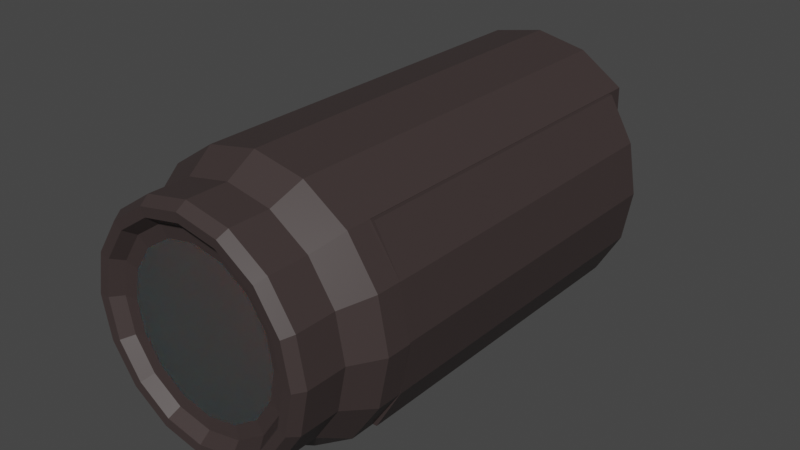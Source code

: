# Source: camera.blend  (saved by Blender 3.4.6; exported with 4.5.12 LTS)
import bpy
from mathutils import Matrix  # noqa: F401  (used for matrix-valued properties, if any)

bpy.ops.wm.read_factory_settings(use_empty=True)
scene = bpy.context.scene
scene.name = 'Scene'

# ---- collections
col_collection = bpy.data.collections.new('Collection'); scene.collection.children.link(col_collection)

# ---- materials (node trees are filled in below, after node groups)
mat_body = bpy.data.materials.new('Body')
mat_body.alpha_threshold = 0.0
mat_body.use_transparent_shadow = False
mat_body.roughness = 0.5
mat_body.line_color = (0.0, 0.0, 0.0, 1.0)
mat_material = bpy.data.materials.new('Material')
mat_material.use_transparent_shadow = False
mat_screen = bpy.data.materials.new('Screen')
mat_screen.use_transparent_shadow = False

# ---- node groups
ng_auto_smooth = bpy.data.node_groups.new('Auto Smooth', 'GeometryNodeTree')
_s = ng_auto_smooth.interface.new_socket(name='Geometry', in_out='OUTPUT', socket_type='NodeSocketGeometry')
_s = ng_auto_smooth.interface.new_socket(name='Geometry', in_out='INPUT', socket_type='NodeSocketGeometry')
_s = ng_auto_smooth.interface.new_socket(name='Angle', in_out='INPUT', socket_type='NodeSocketFloat')
_s.subtype = 'ANGLE'
_s.min_value = 0.0
_s.max_value = 3.142
ng_auto_smooth.is_modifier = True
_N = ng_auto_smooth.nodes; _L = ng_auto_smooth.links
n0 = _N.new('NodeGroupOutput'); n0.name = 'Group Output'; n0.location = (480, -100)
n1 = _N.new('NodeGroupInput'); n1.name = 'Group Input'; n1.location = (-420, -300)
n2 = _N.new('NodeGroupInput'); n2.name = 'Group Input.001'; n2.location = (-60, -100)
n3 = _N.new('GeometryNodeSetShadeSmooth'); n3.name = 'Set Shade Smooth'; n3.location = (120, -100)
n3.domain = 'EDGE'
n4 = _N.new('GeometryNodeSetShadeSmooth'); n4.name = 'Set Shade Smooth.001'; n4.location = (300, -100)
n5 = _N.new('GeometryNodeInputMeshEdgeAngle'); n5.name = 'Edge Angle'; n5.location = (-420, -220)
n6 = _N.new('GeometryNodeInputEdgeSmooth'); n6.name = 'Is Edge Smooth'; n6.location = (-60, -160)
n7 = _N.new('GeometryNodeInputShadeSmooth'); n7.name = 'Is Face Smooth'; n7.location = (-240, -340)
n8 = _N.new('FunctionNodeBooleanMath'); n8.name = 'Boolean Math'; n8.location = (-60, -220)
n9 = _N.new('FunctionNodeCompare'); n9.name = 'Compare'; n9.location = (-240, -180)
n9.operation = 'LESS_EQUAL'
_L.new(n5.outputs[0], n9.inputs[0])
_L.new(n4.outputs[0], n0.inputs[0])
_L.new(n1.outputs[1], n9.inputs[1])
_L.new(n9.outputs[0], n8.inputs[0])
_L.new(n7.outputs[0], n8.inputs[1])
_L.new(n2.outputs[0], n3.inputs[0])
_L.new(n6.outputs[0], n3.inputs[1])
_L.new(n3.outputs[0], n4.inputs[0])
_L.new(n8.outputs[0], n3.inputs[2])
n0.is_active_output = True

# ---- material node trees
mat_body.use_nodes = True; mat_body.node_tree.nodes.clear()
_N = mat_body.node_tree.nodes; _L = mat_body.node_tree.links
n0 = _N.new('ShaderNodeOutputMaterial'); n0.name = 'Material Output'; n0.location = (300, 300)
n1 = _N.new('ShaderNodeBsdfPrincipled'); n1.name = 'Principled BSDF'; n1.location = (10, 300)
n1.distribution = 'GGX'
n1.subsurface_method = 'RANDOM_WALK_SKIN'
n1.inputs[0].default_value = (0.04696, 0.03352, 0.03256, 1.0)
n1.inputs[3].default_value = 1.45
n1.inputs[27].default_value = (0.0, 0.0, 0.0, 1.0)
n1.inputs[28].default_value = 1.0
_L.new(n1.outputs[0], n0.inputs[0])
n0.is_active_output = True
mat_material.use_nodes = True; mat_material.node_tree.nodes.clear()
_N = mat_material.node_tree.nodes; _L = mat_material.node_tree.links
n0 = _N.new('ShaderNodeBsdfPrincipled'); n0.name = 'Principled BSDF'; n0.location = (10, 300)
n0.distribution = 'GGX'
n0.subsurface_method = 'RANDOM_WALK_SKIN'
n0.inputs[0].default_value = (0.3032, 0.3032, 0.3032, 1.0)
n0.inputs[1].default_value = 0.9023
n0.inputs[2].default_value = 0.09195
n0.inputs[3].default_value = 1.45
n0.inputs[8].default_value = 1.0
n0.inputs[10].default_value = 1.0
n0.inputs[27].default_value = (0.0, 0.0, 0.0, 1.0)
n0.inputs[28].default_value = 1.0
n1 = _N.new('ShaderNodeOutputMaterial'); n1.name = 'Material Output'; n1.location = (300, 300)
_L.new(n0.outputs[0], n1.inputs[0])
n1.is_active_output = True
mat_screen.use_nodes = True; mat_screen.node_tree.nodes.clear()
_N = mat_screen.node_tree.nodes; _L = mat_screen.node_tree.links
n0 = _N.new('ShaderNodeBsdfPrincipled'); n0.name = 'Principled BSDF'; n0.location = (10, 300)
n0.distribution = 'GGX'
n0.subsurface_method = 'RANDOM_WALK_SKIN'
n0.inputs[0].default_value = (0.008076, 0.008076, 0.008076, 1.0)
n0.inputs[3].default_value = 1.45
n0.inputs[27].default_value = (0.0, 0.0, 0.0, 1.0)
n0.inputs[28].default_value = 1.0
n1 = _N.new('ShaderNodeOutputMaterial'); n1.name = 'Material Output'; n1.location = (300, 300)
_L.new(n0.outputs[0], n1.inputs[0])
n1.is_active_output = True

# ---- world
world_world = bpy.data.worlds.new('World'); scene.world = world_world
world_world.use_nodes = True; world_world.node_tree.nodes.clear()
_N = world_world.node_tree.nodes; _L = world_world.node_tree.links
n0 = _N.new('ShaderNodeOutputWorld'); n0.name = 'World Output'; n0.location = (300, 300)
n1 = _N.new('ShaderNodeBackground'); n1.name = 'Background'; n1.location = (10, 300)
n1.inputs[0].default_value = (0.05088, 0.05088, 0.05088, 1.0)
_L.new(n1.outputs[0], n0.inputs[0])
n0.is_active_output = True
world_world.color = (0.05088, 0.05088, 0.05088)
world_world.use_sun_shadow = False
world_world.sun_shadow_jitter_overblur = 0.0

# ---- meshes
me_cube = bpy.data.meshes.new('Cube')
me_cube.from_pydata([(-0.7906, -1.933, 0.7906), (0.7906, -1.723, 0.7906), (-1.033, -1.933, 0.4279), (-1.033, -1.933, -0.4279), (-1.118, -1.933, -7.963e-08), (-0.7906, -1.933, -0.7906), (-0.4279, -1.933, -1.033), (0.6885, -2.177, -0.6885), (-0.3726, -2.177, -0.8995), (-0.6885, -2.177, -0.6885), (-0.4279, -1.723, -1.033), (-0.9736, -2.177, -7.078e-08), (-0.8995, -2.177, -0.3726), (-0.8995, -2.515, -0.3726), (-0.9736, -2.515, -7.078e-08), (-0.7776, -2.594, -0.3221), (-0.6885, -2.515, -0.6885), (-0.3726, -2.515, -0.8995), (0.3726, -2.515, -0.8995), (3.661e-08, -2.515, -0.9736), (0.8995, -2.515, 0.3726), (-4.917e-07, -2.515, 0.9736), (0.9736, -2.515, 8.196e-08), (-0.3726, -2.515, 0.8995), (-0.6885, -2.515, 0.6885), (-0.8995, -2.515, 0.3726), (-0.8502, -2.6, -0.3522), (-0.9203, -2.6, -6.711e-08), (-0.712, -2.504, -0.2949), (-0.6507, -2.6, -0.6507), (-0.3522, -2.6, -0.8502), (0.3522, -2.6, -0.8502), (2.94e-08, -2.6, -0.9203), (0.8502, -2.6, 0.3522), (-4.72e-07, -2.6, 0.9203), (0.9203, -2.6, 7.818e-08), (-0.3522, -2.6, 0.8502), (-0.6507, -2.6, 0.6507), (-0.8502, -2.6, 0.3522), (-0.8416, -2.594, -5.965e-08), (-0.6129, -2.49, -0.2539), (-0.5951, -2.594, -0.5951), (-0.3221, -2.594, -0.7776), (0.5951, -2.594, 0.5951), (0.5951, -2.594, -0.5951), (0.3221, -2.594, -0.7776), (1.612e-08, -2.594, -0.8416), (0.7776, -2.594, -0.3221), (0.7776, -2.594, 0.3221), (-4.39e-07, -2.594, 0.8416), (0.3221, -2.594, 0.7776), (0.8416, -2.594, 7.074e-08), (-0.3221, -2.594, 0.7776), (-0.5951, -2.594, 0.5951), (-0.7776, -2.594, 0.3221), (-0.7707, -2.504, -5.211e-08), (-0.545, -2.504, -0.545), (-0.2949, -2.504, -0.712), (0.545, -2.504, 0.545), (0.545, -2.504, -0.545), (0.2949, -2.504, -0.712), (1.024e-08, -2.504, -0.7707), (0.712, -2.504, -0.2949), (0.712, -2.504, 0.2949), (-4.109e-07, -2.504, 0.7707), (0.2949, -2.504, 0.712), (0.7707, -2.504, 6.337e-08), (-0.2949, -2.504, 0.712), (-0.545, -2.504, 0.545), (-0.712, -2.504, 0.2949), (-0.6634, -2.49, -5.211e-08), (-5.719e-08, -2.49, 4.223e-11), (-0.4691, -2.49, -0.4691), (-0.2539, -2.49, -0.6129), (0.4691, -2.49, 0.4691), (0.4691, -2.49, -0.4691), (0.2539, -2.49, -0.6129), (6.516e-09, -2.49, -0.6634), (0.6129, -2.49, -0.2539), (0.6129, -2.49, 0.2539), (-3.55e-07, -2.49, 0.6634), (0.2539, -2.49, 0.6129), (0.6634, -2.49, 6.337e-08), (-0.2539, -2.49, 0.6129), (-0.4691, -2.49, 0.4691), (-0.6129, -2.49, 0.2539), (0.7906, -1.933, -0.7906), (-0.8995, -2.177, 0.3726), (-0.6885, -2.177, 0.6885), (-0.7906, -1.723, -0.7906), (-1.118, -1.723, -7.963e-08), (-1.033, -1.723, -0.4279), (-1.033, -1.723, 0.4279), (-0.7906, -1.723, 0.7906), (0.4279, -1.933, -1.033), (-0.3726, -2.177, 0.8995), (0.3726, -2.177, 0.8995), (-0.4279, -1.723, 1.033), (0.4279, -1.723, 1.033), (-5.448e-07, -1.723, 1.118), (1.033, -1.723, 0.4279), (6.194e-08, -1.723, -1.118), (0.4279, -1.723, -1.033), (6.194e-08, -1.933, -1.118), (1.033, -1.933, -0.4279), (1.033, -1.933, 0.4279), (0.8995, -2.177, -0.3726), (3.661e-08, -2.177, -0.9736), (-5.448e-07, -1.933, 1.118), (-0.4279, -1.933, 1.033), (0.3726, -2.177, -0.8995), (0.7906, 1.353, -0.7906), (0.7906, 1.353, 0.7906), (-0.4279, 1.353, -1.033), (-0.7906, 1.353, -0.7906), (-1.118, 1.353, -7.963e-08), (-1.033, 1.353, -0.4279), (-1.033, 1.353, 0.4279), (-0.7906, 1.353, 0.7906), (-0.4279, 1.353, 1.033), (0.4279, 1.353, 1.033), (-5.448e-07, 1.353, 1.118), (6.194e-08, 1.353, -1.118), (0.4279, 1.353, -1.033), (0.8046, 1.353, 9.578e-08), (0.7012, 1.457, -0.717), (0.7012, 1.457, 0.717), (-0.4039, 1.457, -0.9368), (-0.7328, 1.457, -0.717), (-1.03, 1.457, -7.871e-08), (-0.9526, 1.457, -0.388), (-0.9526, 1.457, 0.388), (-0.7328, 1.457, 0.717), (-0.4039, 1.457, 0.9368), (0.3722, 1.457, 0.9368), (-0.01583, 1.457, 1.014), (-0.01583, 1.457, -1.014), (0.3722, 1.457, -0.9368), (0.7138, 1.457, 8.036e-08), (0.3826, 1.576, -0.4548), (0.3826, 1.576, 0.4548), (-0.3183, 1.576, -0.5943), (-0.527, 1.576, -0.4548), (-0.7154, 1.576, -6.963e-08), (-0.6665, 1.576, -0.2462), (-0.6665, 1.576, 0.2462), (-0.527, 1.576, 0.4548), (-0.3183, 1.576, 0.5943), (0.174, 1.576, 0.5943), (-0.07219, 1.576, 0.6432), (-0.07219, 1.576, -0.6432), (0.174, 1.576, -0.5943), (0.3907, 1.576, 3.128e-08), (0.1166, 1.612, -0.2359), (0.1166, 1.612, 0.2359), (-0.2469, 1.612, -0.3082), (-0.3551, 1.612, -0.2359), (-0.4529, 1.612, -6.168e-08), (-0.4275, 1.612, -0.1277), (-0.4275, 1.612, 0.1277), (-0.3551, 1.612, 0.2359), (-0.2469, 1.612, 0.3082), (0.008408, 1.612, 0.3082), (-0.1193, 1.612, 0.3336), (-0.1193, 1.612, -0.3336), (0.008408, 1.612, -0.3082), (0.1208, 1.612, -9.344e-09), (-0.17, 1.635, -5.914e-08), (1.118, -1.723, 9.578e-08), (1.033, -1.723, -0.4279), (0.6885, -2.177, 0.6885), (0.7906, -1.933, 0.7906), (0.6885, -2.515, 0.6885), (0.6885, -2.515, -0.6885), (0.8995, -2.515, -0.3726), (0.3726, -2.515, 0.8995), (0.6507, -2.6, 0.6507), (0.6507, -2.6, -0.6507), (0.8502, -2.6, -0.3522), (0.3522, -2.6, 0.8502), (0.9736, -2.177, 8.196e-08), (-4.917e-07, -2.177, 0.9736), (0.8995, -2.177, 0.3726), (0.4279, -1.933, 1.033), (1.118, -1.933, 9.578e-08), (0.7906, -1.723, -0.7906), (0.8046, -1.723, 9.578e-08)], [], [(96, 183, 108, 181), (23, 95, 88, 24), (183, 98, 99, 108), (104, 169, 168, 184), (8, 6, 103, 107), (88, 0, 2, 87), (16, 9, 8, 17), (184, 168, 100, 105), (105, 100, 1, 171), (5, 89, 10, 6), (86, 185, 169, 104), (18, 110, 7, 173), (9, 5, 6, 8), (103, 101, 102, 94), (24, 88, 87, 25), (13, 12, 9, 16), (108, 99, 97, 109), (173, 7, 106, 174), (21, 181, 95, 23), (6, 10, 101, 103), (171, 1, 98, 183), (2, 92, 90, 4), (109, 97, 93, 0), (14, 11, 12, 13), (4, 90, 91, 3), (11, 4, 3, 12), (0, 93, 92, 2), (95, 109, 0, 88), (7, 86, 104, 106), (172, 176, 33, 20), (24, 37, 36, 23), (23, 36, 34, 21), (17, 30, 29, 16), (16, 29, 26, 13), (20, 33, 35, 22), (22, 35, 178, 174), (19, 32, 30, 17), (21, 34, 179, 175), (13, 26, 27, 14), (14, 27, 38, 25), (18, 31, 32, 19), (25, 38, 37, 24), (173, 177, 31, 18), (30, 42, 41, 29), (29, 41, 15, 26), (33, 48, 51, 35), (178, 47, 44, 177), (35, 51, 47, 178), (32, 46, 42, 30), (34, 49, 50, 179), (26, 15, 39, 27), (27, 39, 54, 38), (31, 45, 46, 32), (179, 50, 43, 176), (38, 54, 53, 37), (177, 44, 45, 31), (176, 43, 48, 33), (37, 53, 52, 36), (36, 52, 49, 34), (46, 61, 57, 42), (49, 64, 65, 50), (15, 28, 55, 39), (39, 55, 69, 54), (45, 60, 61, 46), (50, 65, 58, 43), (54, 69, 68, 53), (44, 59, 60, 45), (43, 58, 63, 48), (53, 68, 67, 52), (52, 67, 64, 49), (42, 57, 56, 41), (41, 56, 28, 15), (48, 63, 66, 51), (47, 62, 59, 44), (51, 66, 62, 47), (58, 74, 79, 63), (68, 84, 83, 67), (67, 83, 80, 64), (57, 73, 72, 56), (56, 72, 40, 28), (63, 79, 82, 66), (62, 78, 75, 59), (66, 82, 78, 62), (61, 77, 73, 57), (64, 80, 81, 65), (28, 40, 70, 55), (55, 70, 85, 69), (60, 76, 77, 61), (65, 81, 74, 58), (69, 85, 84, 68), (59, 75, 76, 60), (70, 40, 71), (40, 72, 71), (72, 73, 71), (73, 77, 71), (77, 76, 71), (76, 75, 71), (75, 78, 71), (78, 82, 71), (82, 79, 71), (79, 74, 71), (74, 81, 71), (81, 80, 71), (80, 83, 71), (83, 84, 71), (84, 85, 71), (85, 70, 71), (175, 96, 181, 21), (110, 94, 86, 7), (181, 108, 109, 95), (19, 107, 110, 18), (3, 91, 89, 5), (25, 87, 11, 14), (94, 102, 185, 86), (12, 3, 5, 9), (17, 8, 107, 19), (107, 103, 94, 110), (87, 2, 4, 11), (91, 116, 114, 89), (98, 120, 121, 99), (101, 122, 123, 102), (89, 114, 113, 10), (10, 113, 122, 101), (102, 123, 111, 185), (1, 112, 120, 98), (93, 118, 117, 92), (185, 111, 124, 186), (99, 121, 119, 97), (90, 115, 116, 91), (97, 119, 118, 93), (186, 124, 112, 1), (92, 117, 115, 90), (122, 136, 137, 123), (114, 128, 127, 113), (123, 137, 125, 111), (113, 127, 136, 122), (121, 135, 133, 119), (118, 132, 131, 117), (111, 125, 138, 124), (112, 126, 134, 120), (124, 138, 126, 112), (115, 129, 130, 116), (117, 131, 129, 115), (119, 133, 132, 118), (120, 134, 135, 121), (116, 130, 128, 114), (127, 141, 150, 136), (135, 149, 147, 133), (132, 146, 145, 131), (125, 139, 152, 138), (126, 140, 148, 134), (138, 152, 140, 126), (129, 143, 144, 130), (131, 145, 143, 129), (133, 147, 146, 132), (134, 148, 149, 135), (130, 144, 142, 128), (136, 150, 151, 137), (128, 142, 141, 127), (137, 151, 139, 125), (139, 153, 166, 152), (140, 154, 162, 148), (152, 166, 154, 140), (143, 157, 158, 144), (145, 159, 157, 143), (147, 161, 160, 146), (148, 162, 163, 149), (144, 158, 156, 142), (150, 164, 165, 151), (142, 156, 155, 141), (151, 165, 153, 139), (141, 155, 164, 150), (149, 163, 161, 147), (146, 160, 159, 145), (165, 167, 153), (155, 167, 164), (163, 167, 161), (160, 167, 159), (153, 167, 166), (154, 167, 162), (166, 167, 154), (157, 167, 158), (159, 167, 157), (161, 167, 160), (162, 167, 163), (158, 167, 156), (164, 167, 165), (156, 167, 155), (170, 171, 183, 96), (172, 170, 96, 175), (20, 182, 170, 172), (22, 180, 182, 20), (174, 106, 180, 22), (182, 105, 171, 170), (174, 178, 177, 173), (175, 179, 176, 172), (106, 104, 184, 180), (180, 184, 105, 182), (185, 186, 169), (169, 186, 168), (168, 186, 100), (100, 186, 1)])
me_cube.polygons.foreach_set('material_index', [0, 0, 0, 0, 0, 0, 0, 0, 0, 0, 0, 0, 0, 0, 0, 0, 0, 0, 0, 0, 0, 0, 0, 0, 0, 0, 0, 0, 0, 0, 0, 0, 0, 0, 0, 0, 0, 0, 0, 0, 0, 0, 0, 0, 0, 0, 0, 0, 0, 0, 0, 0, 0, 0, 0, 0, 0, 0, 0, 0, 0, 0, 0, 0, 0, 0, 0, 0, 0, 0, 0, 0, 0, 0, 0, 0, 0, 0, 0, 0, 0, 0, 0, 0, 0, 0, 0, 0, 0, 0, 0, 1, 1, 1, 1, 1, 1, 1, 1, 1, 1, 1, 1, 1, 1, 1, 1, 0, 0, 0, 0, 0, 0, 0, 0, 0, 0, 0, 0, 0, 0, 0, 0, 0, 0, 0, 0, 0, 0, 0, 0, 0, 0, 0, 0, 0, 0, 0, 0, 0, 0, 0, 0, 0, 0, 0, 0, 0, 0, 0, 0, 0, 0, 0, 0, 0, 0, 0, 0, 0, 0, 0, 0, 0, 0, 0, 0, 0, 0, 0, 0, 0, 0, 0, 0, 0, 0, 0, 0, 0, 0, 0, 0, 0, 0, 0, 0, 0, 0, 0, 0, 0, 0, 0, 0, 0, 0, 0, 0, 0, 0, 0])
_uv = me_cube.uv_layers.new(name='UVMap')
_uv.uv.foreach_set('vector', [0.5, 1.0, 0.5, 1.0, 0.5, 1.0, 0.5, 1.0, 0.5, 1.0, 0.5, 1.0, 0.5, 1.0, 0.5, 1.0, 0.5, 1.0, 0.5, 1.0, 0.5, 1.0, 0.5, 1.0, 0.5, 1.0, 0.5, 1.0, 0.5, 1.0, 0.5, 1.0, 0.5, 1.0, 0.5, 1.0, 0.5, 1.0, 0.5, 1.0, 0.5, 1.0, 0.5, 1.0, 0.5, 1.0, 0.5, 1.0, 0.5, 1.0, 0.5, 1.0, 0.5, 1.0, 0.5, 1.0, 0.5, 1.0, 0.5, 1.0, 0.5, 1.0, 0.5, 1.0, 0.5, 1.0, 0.5, 1.0, 0.5, 1.0, 0.5, 1.0, 0.5, 1.0, 0.5, 1.0, 0.5, 1.0, 0.5, 1.0, 0.5, 1.0, 0.5, 1.0, 0.5, 1.0, 0.5, 1.0, 0.5, 1.0, 0.5, 1.0, 0.5, 1.0, 0.5, 1.0, 0.5, 1.0, 0.5, 1.0, 0.5, 1.0, 0.5, 1.0, 0.5, 1.0, 0.5, 1.0, 0.5, 1.0, 0.5, 1.0, 0.5, 1.0, 0.5, 1.0, 0.5, 1.0, 0.5, 1.0, 0.5, 1.0, 0.5, 1.0, 0.5, 1.0, 0.5, 1.0, 0.75, 0.75, 0.75, 0.75, 0.5, 1.0, 0.5, 1.0, 0.5, 1.0, 0.5, 1.0, 0.5, 1.0, 0.5, 1.0, 0.75, 0.75, 0.75, 0.75, 0.5, 1.0, 0.5, 1.0, 0.5, 1.0, 0.5, 1.0, 0.5, 1.0, 0.5, 1.0, 0.5, 1.0, 0.5, 1.0, 0.5, 1.0, 0.5, 1.0, 0.5, 1.0, 0.5, 1.0, 0.5, 1.0, 0.5, 1.0, 0.5, 1.0, 0.5, 1.0, 0.5, 1.0, 0.5, 1.0, 0.5, 1.0, 0.5, 1.0, 0.5, 1.0, 0.5, 1.0, 0.5, 1.0, 0.5, 1.0, 0.5, 1.0, 0.5, 1.0, 0.5, 1.0, 0.5, 1.0, 0.5, 1.0, 0.5, 1.0, 0.5, 1.0, 0.5, 1.0, 0.5, 1.0, 0.5, 1.0, 0.5, 1.0, 0.5, 1.0, 0.5, 1.0, 0.5, 1.0, 0.5, 1.0, 0.5, 1.0, 0.5, 1.0, 0.5, 1.0, 0.5, 1.0, 0.5, 1.0, 0.5, 1.0, 0.5, 1.0, 0.5, 1.0, 0.5, 1.0, 0.5, 1.0, 0.5, 1.0, 0.5, 1.0, 0.5, 1.0, 0.75, 0.75, 0.75, 0.75, 0.5, 1.0, 0.5, 1.0, 0.5, 1.0, 0.5, 1.0, 0.5, 1.0, 0.5, 1.0, 0.5, 1.0, 0.5, 1.0, 0.5, 1.0, 0.5, 1.0, 0.5, 1.0, 0.5, 1.0, 0.5, 1.0, 0.5, 1.0, 0.5, 1.0, 0.5, 1.0, 0.5, 1.0, 0.5, 1.0, 0.5, 1.0, 0.5, 1.0, 0.5, 1.0, 0.5, 1.0, 0.5, 1.0, 0.5, 1.0, 0.5, 1.0, 0.5, 1.0, 0.5, 1.0, 0.5, 1.0, 0.5, 1.0, 0.5, 1.0, 0.5, 1.0, 0.5, 1.0, 0.5, 1.0, 0.5, 1.0, 0.5, 1.0, 0.5, 1.0, 0.5, 1.0, 0.5, 1.0, 0.5, 1.0, 0.5, 1.0, 0.5, 1.0, 0.5, 1.0, 0.5, 1.0, 0.5, 1.0, 0.5, 1.0, 0.5, 1.0, 0.5, 1.0, 0.5, 1.0, 0.5, 1.0, 0.5, 1.0, 0.5, 1.0, 0.5, 1.0, 0.5, 1.0, 0.5, 1.0, 0.5, 1.0, 0.5, 1.0, 0.5, 1.0, 0.5, 1.0, 0.5, 1.0, 0.5, 1.0, 0.5, 1.0, 0.5, 1.0, 0.5, 1.0, 0.5, 1.0, 0.5, 1.0, 0.5, 1.0, 0.5, 1.0, 0.5, 1.0, 0.5, 1.0, 0.5, 1.0, 0.5, 1.0, 0.5, 1.0, 0.5, 1.0, 0.5, 1.0, 0.5, 1.0, 0.5, 1.0, 0.5, 1.0, 0.5, 1.0, 0.5, 1.0, 0.5, 1.0, 0.5, 1.0, 0.5, 1.0, 0.5, 1.0, 0.5, 1.0, 0.5, 1.0, 0.5, 1.0, 0.5, 1.0, 0.5, 1.0, 0.5, 1.0, 0.5, 1.0, 0.5, 1.0, 0.5, 1.0, 0.5, 1.0, 0.5, 1.0, 0.5, 1.0, 0.5, 1.0, 0.5, 1.0, 0.5, 1.0, 0.5, 1.0, 0.5, 1.0, 0.5, 1.0, 0.5, 1.0, 0.5, 1.0, 0.5, 1.0, 0.5, 1.0, 0.5, 1.0, 0.75, 0.75, 0.75, 0.75, 0.5, 1.0, 0.5, 1.0, 0.5, 1.0, 0.5, 1.0, 0.5, 1.0, 0.5, 1.0, 0.5, 1.0, 0.5, 1.0, 0.5, 1.0, 0.5, 1.0, 0.5, 1.0, 0.5, 1.0, 0.5, 1.0, 0.5, 1.0, 0.5, 1.0, 0.5, 1.0, 0.5, 1.0, 0.5, 1.0, 0.5, 1.0, 0.5, 1.0, 0.5, 1.0, 0.5, 1.0, 0.5, 1.0, 0.5, 1.0, 0.5, 1.0, 0.5, 1.0, 0.5, 1.0, 0.5, 1.0, 0.5, 1.0, 0.5, 1.0, 0.5, 1.0, 0.5, 1.0, 0.5, 1.0, 0.5, 1.0, 0.5, 1.0, 0.5, 1.0, 0.5, 1.0, 0.5, 1.0, 0.5, 1.0, 0.5, 1.0, 0.5, 1.0, 0.5, 1.0, 0.75, 0.75, 0.75, 0.75, 0.5, 1.0, 0.5, 1.0, 0.5, 1.0, 0.5, 1.0, 0.5, 1.0, 0.5, 1.0, 0.5, 1.0, 0.5, 1.0, 0.5, 1.0, 0.5, 1.0, 0.5, 1.0, 0.5, 1.0, 0.5, 1.0, 0.5, 1.0, 0.5, 1.0, 0.5, 1.0, 0.5, 1.0, 0.5, 1.0, 0.5, 1.0, 0.5, 1.0, 0.5, 1.0, 0.5, 1.0, 0.5, 1.0, 0.5, 1.0, 0.5, 1.0, 0.5, 1.0, 0.5, 1.0, 0.5, 1.0, 0.5, 1.0, 0.5, 1.0, 0.75, 0.75, 0.75, 0.75, 0.5, 1.0, 0.5, 1.0, 0.5, 1.0, 0.5, 1.0, 0.5, 1.0, 0.5, 1.0, 0.5, 1.0, 0.5, 1.0, 0.5, 1.0, 0.5, 1.0, 0.5, 1.0, 0.5, 1.0, 0.5, 1.0, 0.5, 1.0, 0.5, 1.0, 0.5, 1.0, 0.5, 1.0, 0.5, 1.0, 0.5, 1.0, 0.5, 1.0, 0.5, 1.0, 0.5, 1.0, 0.5, 1.0, 0.5, 1.0, 0.5, 1.0, 0.5, 1.0, 0.5, 1.0, 0.5, 1.0, 0.5, 1.0, 0.5, 1.0, 0.5, 1.0, 0.5, 1.0, 0.5, 1.0, 0.5, 1.0, 0.5, 1.0, 0.5, 1.0, 0.5, 1.0, 0.5, 1.0, 0.5, 1.0, 0.5, 1.0, 0.5, 1.0, 0.5, 1.0, 0.5, 1.0, 0.5, 1.0, 0.5, 1.0, 0.5, 1.0, 0.5, 1.0, 0.5, 1.0, 0.5, 1.0, 0.5, 1.0, 0.5, 1.0, 0.5, 1.0, 0.5, 1.0, 0.5, 1.0, 0.5, 0.875, 0.5, 1.0, 0.5, 1.0, 0.5, 0.875, 0.5, 1.0, 0.5, 1.0, 0.5, 0.875, 0.5, 1.0, 0.5, 1.0, 0.5, 0.875, 0.5, 1.0, 0.5, 1.0, 0.5, 0.875, 0.5, 1.0, 0.5, 1.0, 0.5, 0.875, 0.5, 1.0, 0.5, 1.0, 0.5, 0.875, 0.5, 1.0, 0.5, 1.0, 0.5, 0.875, 0.5, 1.0, 0.5, 1.0, 0.5, 0.875, 0.5, 1.0, 0.5, 1.0, 0.5, 0.875, 0.5, 1.0, 0.5, 1.0, 0.5, 0.875, 0.5, 1.0, 0.5, 1.0, 0.5, 0.875, 0.5, 1.0, 0.5, 1.0, 0.5, 0.875, 0.5, 1.0, 0.5, 1.0, 0.5, 0.875, 0.5, 1.0, 0.5, 1.0, 0.5, 0.875, 0.5, 1.0, 0.5, 1.0, 0.5, 0.875, 0.5, 1.0, 0.5, 1.0, 0.5, 1.0, 0.5, 1.0, 0.5, 1.0, 0.5, 1.0, 0.5, 1.0, 0.5, 1.0, 0.75, 0.75, 0.75, 0.75, 0.5, 1.0, 0.5, 1.0, 0.5, 1.0, 0.5, 1.0, 0.5, 1.0, 0.5, 1.0, 0.5, 1.0, 0.5, 1.0, 0.5, 1.0, 0.5, 1.0, 0.5, 1.0, 0.5, 1.0, 0.5, 1.0, 0.5, 1.0, 0.5, 1.0, 0.5, 1.0, 0.5, 1.0, 0.5, 1.0, 0.5, 1.0, 0.5, 1.0, 0.5, 1.0, 0.5, 1.0, 0.5, 1.0, 0.5, 1.0, 0.5, 1.0, 0.5, 1.0, 0.5, 1.0, 0.5, 1.0, 0.5, 1.0, 0.5, 1.0, 0.5, 1.0, 0.5, 1.0, 0.5, 1.0, 0.5, 1.0, 0.5, 1.0, 0.5, 1.0, 0.5, 1.0, 0.5, 1.0, 0.5, 1.0, 0.5, 1.0, 0.5, 1.0, 0.5, 1.0, 0.5, 1.0, 0.5, 1.0, 0.5, 1.0, 0.5, 1.0, 0.5, 1.0, 0.5, 1.0, 0.5, 1.0, 0.5, 1.0, 0.5, 1.0, 0.5, 1.0, 0.5, 1.0, 0.5, 1.0, 0.5, 1.0, 0.5, 1.0, 0.5, 1.0, 0.5, 1.0, 0.5, 1.0, 0.5, 1.0, 0.5, 1.0, 0.5, 1.0, 0.5, 1.0, 0.5, 1.0, 0.5, 1.0, 0.5, 1.0, 0.5, 1.0, 0.5, 1.0, 0.5, 1.0, 0.5, 1.0, 0.75, 0.75, 0.75, 0.75, 0.5, 1.0, 0.5, 1.0, 0.5, 1.0, 0.5, 1.0, 0.5, 1.0, 0.5, 1.0, 0.5, 1.0, 0.5, 1.0, 0.5, 1.0, 0.5, 1.0, 0.5, 1.0, 0.5, 1.0, 0.5, 1.0, 0.5, 1.0, 0.5, 1.0, 0.5, 1.0, 0.5, 1.0, 0.5, 1.0, 0.5, 1.0, 0.5, 1.0, 0.5, 1.0, 0.5, 1.0, 0.5, 1.0, 0.5, 1.0, 0.5, 1.0, 0.5, 1.0, 0.5, 1.0, 0.5, 1.0, 0.5, 1.0, 0.5, 1.0, 0.5, 1.0, 0.5, 1.0, 0.5, 1.0, 0.5, 1.0, 0.75, 0.75, 0.75, 0.75, 0.5, 1.0, 0.5, 1.0, 0.5, 1.0, 0.5, 1.0, 0.5, 1.0, 0.5, 1.0, 0.5, 1.0, 0.5, 1.0, 0.5, 1.0, 0.5, 1.0, 0.5, 1.0, 0.5, 1.0, 0.5, 1.0, 0.5, 1.0, 0.5, 1.0, 0.5, 1.0, 0.5, 1.0, 0.5, 1.0, 0.5, 1.0, 0.5, 1.0, 0.5, 1.0, 0.5, 1.0, 0.5, 1.0, 0.5, 1.0, 0.5, 1.0, 0.5, 1.0, 0.5, 1.0, 0.5, 1.0, 0.5, 1.0, 0.5, 1.0, 0.5, 1.0, 0.5, 1.0, 0.5, 1.0, 0.5, 1.0, 0.5, 1.0, 0.5, 1.0, 0.5, 1.0, 0.5, 1.0, 0.5, 1.0, 0.5, 1.0, 0.5, 1.0, 0.5, 1.0, 0.75, 0.75, 0.75, 0.75, 0.5, 1.0, 0.5, 1.0, 0.5, 1.0, 0.5, 1.0, 0.5, 1.0, 0.5, 1.0, 0.5, 1.0, 0.5, 1.0, 0.5, 1.0, 0.5, 1.0, 0.5, 1.0, 0.5, 1.0, 0.5, 1.0, 0.5, 1.0, 0.5, 1.0, 0.5, 1.0, 0.5, 1.0, 0.5, 1.0, 0.5, 1.0, 0.5, 1.0, 0.5, 1.0, 0.5, 1.0, 0.5, 1.0, 0.5, 1.0, 0.5, 1.0, 0.5, 1.0, 0.5, 1.0, 0.5, 1.0, 0.5, 1.0, 0.5, 1.0, 0.5, 1.0, 0.5, 1.0, 0.5, 1.0, 0.5, 1.0, 0.5, 1.0, 0.5, 1.0, 0.5, 1.0, 0.5, 1.0, 0.5, 1.0, 0.5, 1.0, 0.5, 1.0, 0.5, 1.0, 0.5, 1.0, 0.5, 1.0, 0.5, 1.0, 0.5, 1.0, 0.5, 1.0, 0.5, 1.0, 0.5, 1.0, 0.5, 1.0, 0.5, 1.0, 0.5, 1.0, 0.5, 1.0, 0.5, 1.0, 0.5, 1.0, 0.5, 1.0, 0.5, 1.0, 0.5, 1.0, 0.5, 1.0, 0.5, 1.0, 0.5, 1.0, 0.5, 1.0, 0.5, 1.0, 0.5, 1.0, 0.5, 1.0, 0.5, 1.0, 0.5, 1.0, 0.5, 1.0, 0.5, 1.0, 0.5, 1.0, 0.5, 1.0, 0.5, 1.0, 0.5, 1.0, 0.5, 1.0, 0.5, 1.0, 0.5, 1.0, 0.5, 1.0, 0.5, 1.0, 0.5, 1.0, 0.5, 1.0, 0.5, 1.0, 0.5, 1.0, 0.5, 1.0, 0.5, 1.0, 0.5, 1.0, 0.5, 1.0, 0.5, 1.0, 0.5, 1.0, 0.5, 1.0, 0.5, 1.0, 0.5, 1.0, 0.5, 1.0, 0.5, 1.0, 0.5, 1.0, 0.5, 1.0, 0.5, 1.0, 0.5, 1.0, 0.5, 1.0, 0.75, 0.75, 0.75, 0.75, 0.5, 1.0, 0.5, 1.0, 0.5, 1.0, 0.5, 1.0, 0.5, 1.0, 0.5, 1.0, 0.5, 1.0, 0.5, 1.0, 0.5, 1.0, 0.5, 1.0, 0.5, 1.0, 0.5, 1.0, 0.75, 0.75, 0.75, 0.75, 0.5, 1.0, 0.5, 1.0, 0.5, 1.0, 0.5, 1.0, 0.5, 1.0, 0.5, 1.0, 0.5, 1.0, 0.5, 1.0, 0.5, 1.0, 0.5, 1.0, 0.5, 1.0, 0.5, 1.0, 0.5, 1.0, 0.5, 1.0, 0.5, 1.0, 0.5, 1.0, 0.5, 1.0, 0.5, 1.0, 0.5, 1.0, 0.5, 1.0, 0.5, 1.0, 0.5, 1.0, 0.5, 1.0, 0.5, 1.0, 0.5, 1.0, 0.5, 1.0, 0.5, 1.0, 0.5, 1.0, 0.5, 1.0, 0.5, 1.0, 0.5, 1.0, 0.5, 1.0, 0.5, 1.0, 0.5, 1.0, 0.5, 1.0, 0.5, 1.0, 0.5, 1.0, 0.5, 1.0, 0.5, 1.0, 0.5, 1.0, 0.5, 1.0, 0.5, 1.0, 0.5, 1.0, 0.5, 1.0, 0.5, 1.0, 0.5, 1.0, 0.5, 1.0, 0.5, 1.0, 0.5, 1.0, 0.5, 1.0, 0.5, 1.0, 0.5, 1.0, 0.5, 1.0, 0.5, 1.0, 0.5, 1.0, 0.5, 1.0, 0.5, 1.0, 0.5, 1.0, 0.5, 1.0, 0.5, 1.0, 0.5, 1.0, 0.5, 1.0, 0.5, 1.0, 0.5, 1.0, 0.5, 1.0, 0.5, 1.0, 0.5, 1.0, 0.5, 1.0, 0.5, 1.0, 0.5, 1.0, 0.5, 1.0, 0.5, 1.0, 0.5, 1.0, 0.5, 1.0, 0.5, 1.0, 0.5, 1.0, 0.5, 1.0, 0.5, 1.0, 0.5, 1.0, 0.5, 1.0, 0.5, 1.0, 0.5, 1.0, 0.5, 1.0, 0.5, 1.0, 0.5, 1.0, 0.5, 1.0])
me_cube.materials.append(mat_body)
me_cube.materials.append(mat_material)
me_cube.use_mirror_vertex_groups = False
me_cube.update()
me_cube_001 = bpy.data.meshes.new('Cube.001')
me_cube_001.from_pydata([(-0.04955, -1.369, 1.503), (0.1601, -1.369, 1.14), (0.2337, -1.369, 0.7125), (0.1601, -1.369, 0.2846), (-0.04955, -1.369, -0.07813), (-0.03746, -1.369, 0.7125), (-0.04955, 1.524, 1.503), (0.1601, 1.524, 1.14), (0.2337, 1.524, 0.7125), (0.1601, 1.524, 0.2846), (-0.04955, 1.524, -0.07813), (0.006864, 1.644, 0.8659), (-0.08177, -1.369, -0.07813), (-0.06968, -1.369, 0.7125), (-0.08177, -1.369, 1.503), (-0.08177, 1.524, -0.07813), (-0.06968, 1.524, 0.7125), (-0.08177, 1.524, 1.503), (-0.08113, -1.142, 0.04601), (-0.07094, -1.142, 0.7125), (-0.08113, -1.142, 1.379), (-0.08113, 1.297, 0.04601), (-0.07094, 1.297, 0.7125), (-0.08113, 1.297, 1.379), (-0.05933, -1.142, 0.04601), (-0.05933, -1.142, 0.7125), (-0.05933, -1.142, 1.379), (-0.05933, 1.297, 0.04601), (-0.05933, 1.297, 0.7125), (-0.05933, 1.297, 1.379), (-0.02884, 1.601, 1.269), (0.1188, 1.601, 1.014), (0.1706, 1.601, 0.7125), (0.1188, 1.601, 0.4112), (-0.02884, 1.601, 0.1558), (-0.05153, 1.601, 0.1558), (-0.04302, 1.601, 0.7125), (-0.05153, 1.601, 1.269), (0.04754, 1.644, 0.7955), (0.06183, 1.644, 0.7125), (0.04754, 1.644, 0.6295), (0.006864, 1.644, 0.5591), (0.00921, 1.644, 0.7125), (0.0006107, 1.644, 0.5591), (0.002957, 1.644, 0.7125), (0.0006106, 1.644, 0.8659)], [], [(2, 5, 3), (4, 3, 5), (2, 1, 5), (1, 0, 5), (16, 36, 35, 15), (9, 33, 32, 8), (8, 32, 31, 7), (17, 37, 36, 16), (2, 8, 7, 1), (3, 9, 8, 2), (4, 10, 9, 3), (7, 31, 30, 6), (1, 7, 6, 0), (5, 13, 12, 4), (14, 20, 19, 13), (16, 22, 23, 17), (0, 14, 13, 5), (15, 35, 34, 10), (6, 17, 14, 0), (4, 12, 15, 10), (18, 24, 27, 21), (23, 29, 26, 20), (17, 23, 20, 14), (12, 18, 21, 15), (15, 21, 22, 16), (13, 19, 18, 12), (25, 28, 27, 24), (26, 29, 28, 25), (21, 27, 28, 22), (19, 25, 24, 18), (22, 28, 29, 23), (20, 26, 25, 19), (35, 43, 41, 34), (32, 39, 38, 31), (36, 44, 43, 35), (31, 38, 11, 30), (30, 11, 45, 37), (34, 41, 40, 33), (6, 30, 37, 17), (10, 34, 33, 9), (39, 40, 42), (41, 42, 40), (39, 42, 38), (38, 42, 11), (41, 43, 44, 42), (42, 44, 45, 11), (33, 40, 39, 32), (37, 45, 44, 36)])
me_cube_001.polygons.foreach_set('material_index', [0, 0, 0, 0, 0, 0, 0, 0, 0, 0, 0, 0, 0, 0, 0, 0, 0, 0, 0, 0, 0, 0, 0, 0, 0, 0, 1, 1, 0, 0, 0, 0, 0, 0, 0, 0, 0, 0, 0, 0, 0, 0, 0, 0, 0, 0, 0, 0])
_uv = me_cube_001.uv_layers.new(name='UVMap')
_uv.uv.foreach_set('vector', [0.5, 1.0, 0.5, 1.0, 0.5, 1.0, 0.5, 1.0, 0.5, 1.0, 0.5, 1.0, 0.5, 1.0, 0.5, 1.0, 0.5, 1.0, 0.5, 1.0, 0.5, 1.0, 0.5, 1.0, 0.5, 1.0, 0.5, 1.0, 0.5, 1.0, 0.5, 1.0, 0.5, 1.0, 0.5, 1.0, 0.5, 1.0, 0.5, 1.0, 0.5, 1.0, 0.5, 1.0, 0.5, 1.0, 0.5, 1.0, 0.5, 1.0, 0.5, 1.0, 0.5, 1.0, 0.5, 1.0, 0.5, 1.0, 0.5, 1.0, 0.5, 1.0, 0.5, 1.0, 0.5, 1.0, 0.5, 1.0, 0.5, 1.0, 0.5, 1.0, 0.5, 1.0, 0.5, 1.0, 0.5, 1.0, 0.5, 1.0, 0.5, 1.0, 0.5, 1.0, 0.5, 1.0, 0.5, 1.0, 0.5, 1.0, 0.5, 1.0, 0.5, 1.0, 0.5, 1.0, 0.5, 1.0, 0.5, 1.0, 0.5, 1.0, 0.5, 1.0, 0.5, 1.0, 0.5, 1.0, 0.5, 1.0, 0.5, 1.0, 0.5, 1.0, 0.5, 1.0, 0.5, 1.0, 0.5, 1.0, 0.5, 1.0, 0.5, 1.0, 0.5, 1.0, 0.5, 1.0, 0.5, 1.0, 0.5, 1.0, 0.5, 1.0, 0.5, 1.0, 0.5, 1.0, 0.5, 1.0, 0.5, 1.0, 0.5, 1.0, 0.5, 1.0, 0.5, 1.0, 0.5, 1.0, 0.5, 1.0, 0.5, 1.0, 0.5, 1.0, 0.5, 1.0, 0.5, 1.0, 0.5, 1.0, 0.5, 1.0, 0.5, 1.0, 0.5, 1.0, 0.5, 1.0, 0.5, 1.0, 0.5, 1.0, 0.5, 1.0, 0.5, 1.0, 0.5, 1.0, 0.5, 1.0, 0.5, 1.0, 0.5, 1.0, 0.5, 1.0, 0.5, 1.0, 0.5, 1.0, 0.5, 1.0, 0.5, 1.0, 0.5, 1.0, 0.5, 1.0, 0.5, 1.0, 0.5, 1.0, 0.5, 1.0, 0.5, 1.0, 0.5, 1.0, 0.5, 1.0, 0.5, 1.0, 0.5, 1.0, 0.5, 1.0, 0.5, 1.0, 0.5, 1.0, 0.5, 1.0, 0.5, 1.0, 0.5, 1.0, 0.5, 1.0, 0.5, 1.0, 0.5, 1.0, 0.5, 1.0, 0.5, 1.0, 0.5, 1.0, 0.5, 1.0, 0.5, 1.0, 0.5, 1.0, 0.5, 1.0, 0.5, 1.0, 0.5, 1.0, 0.5, 1.0, 0.5, 1.0, 0.5, 1.0, 0.5, 1.0, 0.5, 1.0, 0.5, 1.0, 0.5, 1.0, 0.5, 1.0, 0.5, 1.0, 0.5, 1.0, 0.5, 1.0, 0.5, 1.0, 0.5, 1.0, 0.5, 1.0, 0.5, 1.0, 0.5, 1.0, 0.5, 1.0, 0.5, 1.0, 0.5, 1.0, 0.5, 1.0, 0.5, 1.0, 0.5, 1.0, 0.5, 1.0, 0.5, 1.0, 0.5, 1.0, 0.5, 1.0, 0.5, 1.0, 0.5, 1.0, 0.5, 1.0, 0.5, 1.0, 0.5, 1.0, 0.5, 1.0, 0.5, 1.0, 0.5, 1.0, 0.5, 1.0, 0.5, 1.0, 0.5, 1.0, 0.5, 1.0, 0.5, 1.0, 0.5, 1.0, 0.5, 1.0, 0.5, 1.0, 0.5, 1.0, 0.5, 1.0, 0.5, 1.0, 0.5, 1.0, 0.5, 1.0, 0.5, 1.0, 0.5, 1.0, 0.5, 1.0, 0.5, 1.0, 0.5, 1.0, 0.5, 1.0, 0.5, 1.0, 0.5, 1.0, 0.5, 1.0, 0.5, 1.0, 0.5, 1.0])
me_cube_001.materials.append(mat_body)
me_cube_001.materials.append(mat_screen)
me_cube_001.use_mirror_vertex_groups = False
me_cube_001.update()

# ---- objects
ob_cube = bpy.data.objects.new('Cube', me_cube)
ob_cube_001 = bpy.data.objects.new('Cube.001', me_cube_001)

# ---- transforms, parenting, visibility, modifiers, constraints
ob_cube.location = (0.0, 0.0, 0.0)
ob_cube.lock_rotations_4d = False
ob_cube.empty_display_type = 'ARROWS'
ob_cube.lineart.crease_threshold = 0.0
_m = ob_cube.modifiers.new('Auto Smooth', 'NODES')
_m.node_group = ng_auto_smooth
_gi = [s.identifier for s in ng_auto_smooth.interface.items_tree if s.item_type == 'SOCKET' and s.in_out == 'INPUT']
_m[_gi[1]] = 2.311  # Angle
ob_cube_001.location = (0.8758, -0.3541, -0.7125)
ob_cube_001.lock_rotations_4d = False
ob_cube_001.empty_display_type = 'ARROWS'
ob_cube_001.lineart.crease_threshold = 0.0
_m = ob_cube_001.modifiers.new('Auto Smooth', 'NODES')
_m.node_group = ng_auto_smooth
_gi = [s.identifier for s in ng_auto_smooth.interface.items_tree if s.item_type == 'SOCKET' and s.in_out == 'INPUT']
_m[_gi[1]] = 2.311  # Angle

# ---- collection membership
col_collection.objects.link(ob_cube)
col_collection.objects.link(ob_cube_001)

# ---- scene / render settings (as saved in the file)
scene.frame_start = 1; scene.frame_end = 250; scene.frame_set(1)
scene.render.engine = 'BLENDER_EEVEE_NEXT'
scene.cycles.sampling_pattern = 'TABULATED_SOBOL'
scene.cycles.use_light_tree = False
scene.view_settings.view_transform = 'Filmic'
bpy.context.view_layer.update()

# ---- added for rendering (the .blend has no active camera and no usable light): camera, sun
cam_auto = bpy.data.cameras.new('AutoCamera')
cam_auto.lens = 50.0
cam_auto.sensor_width = 36.0
cam_auto.clip_end = 1000.0
ob_auto_camera = bpy.data.objects.new('AutoCamera', cam_auto)
scene.collection.objects.link(ob_auto_camera)
ob_auto_camera.location = (4.89048, -6.3511, 3.91238)
ob_auto_camera.rotation_euler = (1.09748, -7.21219e-08, 0.694738)
scene.camera = ob_auto_camera
light_auto_sun = bpy.data.lights.new('AutoSun', 'SUN')
light_auto_sun.energy = 3.0
light_auto_sun.angle = 0.0523599
ob_auto_sun = bpy.data.objects.new('AutoSun', light_auto_sun)
scene.collection.objects.link(ob_auto_sun)
ob_auto_sun.rotation_euler = (0.872665, 0.174533, 0.523599)
bpy.context.view_layer.update()
